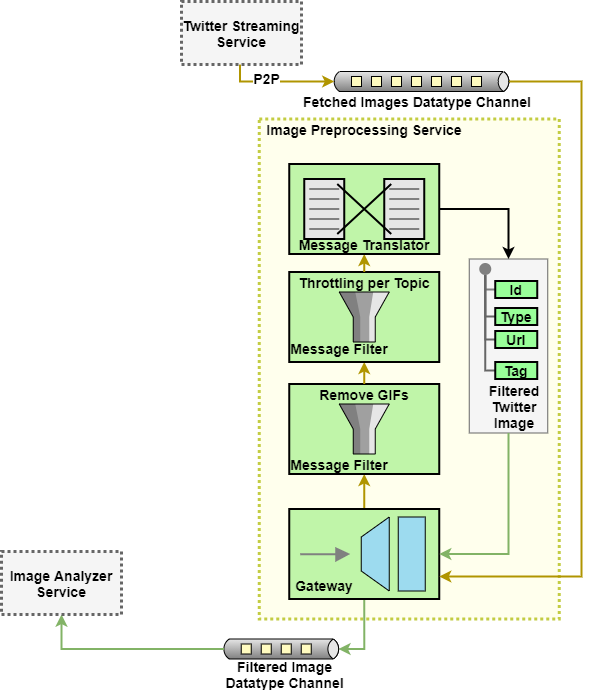

The diagram above was exported from draw.io. Its source (the exported page's mxGraphModel, read from the mxfile embedded in the PNG):
<mxGraphModel dx="1422" dy="832" grid="1" gridSize="10" guides="1" tooltips="1" connect="1" arrows="1" fold="1" page="1" pageScale="1" pageWidth="827" pageHeight="1169" math="0" shadow="0">
  <root>
    <mxCell id="4T3vUqm80cL0Saia4-gv-0" />
    <mxCell id="4T3vUqm80cL0Saia4-gv-1" parent="4T3vUqm80cL0Saia4-gv-0" />
    <mxCell id="4T3vUqm80cL0Saia4-gv-2" value="" style="rounded=0;whiteSpace=wrap;html=1;dashed=1;dashPattern=1 1;strokeWidth=3;fillColor=#FFFFED;strokeColor=#C3CC43;" vertex="1" parent="4T3vUqm80cL0Saia4-gv-1">
      <mxGeometry x="387.75" y="287.5" width="300" height="500" as="geometry" />
    </mxCell>
    <mxCell id="4T3vUqm80cL0Saia4-gv-3" value="" style="rounded=0;whiteSpace=wrap;html=1;strokeWidth=1;fontSize=14;fillColor=#f5f5f5;strokeColor=#666666;fontColor=#333333;" vertex="1" parent="4T3vUqm80cL0Saia4-gv-1">
      <mxGeometry x="597.75" y="427.5" width="78.5" height="174" as="geometry" />
    </mxCell>
    <mxCell id="4T3vUqm80cL0Saia4-gv-7" value="&lt;font style=&quot;font-size: 14px&quot;&gt;&lt;b&gt;Image Preprocessing Service&lt;/b&gt;&lt;/font&gt;" style="text;html=1;strokeColor=none;fillColor=none;align=center;verticalAlign=middle;whiteSpace=wrap;rounded=0;dashed=1;dashPattern=1 1;" vertex="1" parent="4T3vUqm80cL0Saia4-gv-1">
      <mxGeometry x="387.75" y="287.5" width="210" height="20" as="geometry" />
    </mxCell>
    <mxCell id="4T3vUqm80cL0Saia4-gv-8" style="edgeStyle=orthogonalEdgeStyle;rounded=0;orthogonalLoop=1;jettySize=auto;html=1;exitX=0.5;exitY=0;exitDx=0;exitDy=0;exitPerimeter=0;entryX=0.75;entryY=1;entryDx=0;entryDy=0;startArrow=none;startFill=0;endArrow=classic;endFill=1;strokeWidth=2;fontSize=14;fontColor=#FFFFFF;fillColor=#e3c800;strokeColor=#B09500;" edge="1" parent="4T3vUqm80cL0Saia4-gv-1" source="4T3vUqm80cL0Saia4-gv-10" target="4T3vUqm80cL0Saia4-gv-14">
      <mxGeometry relative="1" as="geometry" />
    </mxCell>
    <mxCell id="4T3vUqm80cL0Saia4-gv-9" style="edgeStyle=orthogonalEdgeStyle;rounded=0;orthogonalLoop=1;jettySize=auto;html=1;exitX=0.5;exitY=1;exitDx=0;exitDy=0;exitPerimeter=0;entryX=1;entryY=0.5;entryDx=-2.7;entryDy=0;entryPerimeter=0;startArrow=none;startFill=0;endArrow=classic;endFill=1;strokeWidth=2;fontSize=14;fontColor=#FFFFFF;fillColor=#d5e8d4;strokeColor=#82b366;" edge="1" parent="4T3vUqm80cL0Saia4-gv-1" source="4T3vUqm80cL0Saia4-gv-10" target="4T3vUqm80cL0Saia4-gv-35">
      <mxGeometry relative="1" as="geometry">
        <Array as="points">
          <mxPoint x="493" y="818" />
        </Array>
      </mxGeometry>
    </mxCell>
    <mxCell id="4T3vUqm80cL0Saia4-gv-10" value="" style="fillColor=#c0f5a9;dashed=0;outlineConnect=0;strokeWidth=2;html=1;align=center;fontSize=8;verticalLabelPosition=bottom;verticalAlign=top;shape=mxgraph.eip.messaging_gateway;" vertex="1" parent="4T3vUqm80cL0Saia4-gv-1">
      <mxGeometry x="417.75" y="677.5" width="150" height="90" as="geometry" />
    </mxCell>
    <mxCell id="4T3vUqm80cL0Saia4-gv-11" value="&lt;font color=&quot;#000000&quot;&gt;&lt;b&gt;Gateway&lt;/b&gt;&lt;/font&gt;" style="text;html=1;strokeColor=none;fillColor=none;align=center;verticalAlign=middle;whiteSpace=wrap;rounded=0;dashed=1;dashPattern=1 1;fontSize=14;fontColor=#FFFFFF;" vertex="1" parent="4T3vUqm80cL0Saia4-gv-1">
      <mxGeometry x="417.75" y="743.5" width="70" height="20" as="geometry" />
    </mxCell>
    <mxCell id="4T3vUqm80cL0Saia4-gv-12" style="edgeStyle=orthogonalEdgeStyle;rounded=0;orthogonalLoop=1;jettySize=auto;html=1;exitX=1;exitY=0.5;exitDx=-2.7;exitDy=0;exitPerimeter=0;entryX=1;entryY=0.75;entryDx=0;entryDy=0;startArrow=none;startFill=0;endArrow=classic;endFill=1;strokeWidth=2;fontSize=14;fontColor=#FFFFFF;fillColor=#e3c800;strokeColor=#B09500;entryPerimeter=0;" edge="1" parent="4T3vUqm80cL0Saia4-gv-1" source="4T3vUqm80cL0Saia4-gv-39" target="4T3vUqm80cL0Saia4-gv-10">
      <mxGeometry relative="1" as="geometry">
        <Array as="points">
          <mxPoint x="710" y="250" />
          <mxPoint x="710" y="745" />
        </Array>
        <mxPoint x="773.3" y="250" as="sourcePoint" />
      </mxGeometry>
    </mxCell>
    <mxCell id="4T3vUqm80cL0Saia4-gv-13" value="" style="strokeWidth=2;outlineConnect=0;dashed=0;align=center;fontSize=8;fillColor=#c0f5a9;verticalLabelPosition=bottom;verticalAlign=top;shape=mxgraph.eip.message_filter;" vertex="1" parent="4T3vUqm80cL0Saia4-gv-1">
      <mxGeometry x="417.75" y="552.5" width="150" height="90" as="geometry" />
    </mxCell>
    <mxCell id="4T3vUqm80cL0Saia4-gv-14" value="&lt;font color=&quot;#000000&quot;&gt;&lt;b&gt;Message Filter&lt;/b&gt;&lt;/font&gt;" style="text;html=1;strokeColor=none;fillColor=none;align=center;verticalAlign=middle;whiteSpace=wrap;rounded=0;dashed=1;dashPattern=1 1;fontSize=14;fontColor=#FFFFFF;" vertex="1" parent="4T3vUqm80cL0Saia4-gv-1">
      <mxGeometry x="417.75" y="622.5" width="100" height="20" as="geometry" />
    </mxCell>
    <mxCell id="4T3vUqm80cL0Saia4-gv-15" style="edgeStyle=orthogonalEdgeStyle;rounded=0;orthogonalLoop=1;jettySize=auto;html=1;exitX=0.5;exitY=0;exitDx=0;exitDy=0;entryX=0.5;entryY=1;entryDx=0;entryDy=0;entryPerimeter=0;startArrow=none;startFill=0;endArrow=classic;endFill=1;strokeWidth=2;fontSize=14;fontColor=#FFFFFF;fillColor=#e3c800;strokeColor=#B09500;" edge="1" parent="4T3vUqm80cL0Saia4-gv-1" source="4T3vUqm80cL0Saia4-gv-16" target="4T3vUqm80cL0Saia4-gv-17">
      <mxGeometry relative="1" as="geometry" />
    </mxCell>
    <mxCell id="4T3vUqm80cL0Saia4-gv-16" value="&lt;font color=&quot;#000000&quot;&gt;&lt;b&gt;Remove GIFs&lt;/b&gt;&lt;/font&gt;" style="text;html=1;strokeColor=none;fillColor=none;align=center;verticalAlign=middle;whiteSpace=wrap;rounded=0;dashed=1;dashPattern=1 1;fontSize=14;fontColor=#FFFFFF;" vertex="1" parent="4T3vUqm80cL0Saia4-gv-1">
      <mxGeometry x="417.75" y="552.5" width="150" height="20" as="geometry" />
    </mxCell>
    <mxCell id="4T3vUqm80cL0Saia4-gv-17" value="" style="strokeWidth=2;outlineConnect=0;dashed=0;align=center;fontSize=8;fillColor=#c0f5a9;verticalLabelPosition=bottom;verticalAlign=top;shape=mxgraph.eip.message_filter;" vertex="1" parent="4T3vUqm80cL0Saia4-gv-1">
      <mxGeometry x="417.75" y="440.5" width="150" height="90" as="geometry" />
    </mxCell>
    <mxCell id="4T3vUqm80cL0Saia4-gv-18" value="&lt;font color=&quot;#000000&quot;&gt;&lt;b&gt;Message Filter&lt;/b&gt;&lt;/font&gt;" style="text;html=1;strokeColor=none;fillColor=none;align=center;verticalAlign=middle;whiteSpace=wrap;rounded=0;dashed=1;dashPattern=1 1;fontSize=14;fontColor=#FFFFFF;" vertex="1" parent="4T3vUqm80cL0Saia4-gv-1">
      <mxGeometry x="417.75" y="507" width="100" height="20" as="geometry" />
    </mxCell>
    <mxCell id="4T3vUqm80cL0Saia4-gv-19" style="edgeStyle=orthogonalEdgeStyle;rounded=0;orthogonalLoop=1;jettySize=auto;html=1;exitX=0.5;exitY=0;exitDx=0;exitDy=0;entryX=0.5;entryY=1;entryDx=0;entryDy=0;entryPerimeter=0;startArrow=none;startFill=0;endArrow=classic;endFill=1;strokeWidth=2;fontSize=14;fontColor=#FFFFFF;fillColor=#e3c800;strokeColor=#B09500;" edge="1" parent="4T3vUqm80cL0Saia4-gv-1" source="4T3vUqm80cL0Saia4-gv-20" target="4T3vUqm80cL0Saia4-gv-22">
      <mxGeometry relative="1" as="geometry" />
    </mxCell>
    <mxCell id="4T3vUqm80cL0Saia4-gv-20" value="&lt;font color=&quot;#000000&quot;&gt;&lt;b&gt;Throttling per Topic&lt;/b&gt;&lt;/font&gt;" style="text;html=1;strokeColor=none;fillColor=none;align=center;verticalAlign=middle;whiteSpace=wrap;rounded=0;dashed=1;dashPattern=1 1;fontSize=14;fontColor=#FFFFFF;" vertex="1" parent="4T3vUqm80cL0Saia4-gv-1">
      <mxGeometry x="417.75" y="440.5" width="150" height="20" as="geometry" />
    </mxCell>
    <mxCell id="4T3vUqm80cL0Saia4-gv-21" style="edgeStyle=orthogonalEdgeStyle;rounded=0;orthogonalLoop=1;jettySize=auto;html=1;exitX=1;exitY=0.5;exitDx=0;exitDy=0;exitPerimeter=0;entryX=0.5;entryY=0;entryDx=0;entryDy=0;startArrow=none;startFill=0;endArrow=classic;endFill=1;strokeWidth=2;fontSize=14;fontColor=#FFFFFF;" edge="1" parent="4T3vUqm80cL0Saia4-gv-1" source="4T3vUqm80cL0Saia4-gv-22" target="4T3vUqm80cL0Saia4-gv-3">
      <mxGeometry relative="1" as="geometry" />
    </mxCell>
    <mxCell id="4T3vUqm80cL0Saia4-gv-22" value="" style="strokeWidth=2;outlineConnect=0;dashed=0;align=center;fontSize=8;shape=mxgraph.eip.message_translator;fillColor=#c0f5a9;verticalLabelPosition=bottom;verticalAlign=top;" vertex="1" parent="4T3vUqm80cL0Saia4-gv-1">
      <mxGeometry x="417.75" y="332.5" width="150" height="90" as="geometry" />
    </mxCell>
    <mxCell id="4T3vUqm80cL0Saia4-gv-23" value="&lt;font color=&quot;#000000&quot;&gt;&lt;b&gt;Message Translator&lt;/b&gt;&lt;/font&gt;" style="text;html=1;strokeColor=none;fillColor=none;align=center;verticalAlign=middle;whiteSpace=wrap;rounded=0;dashed=1;dashPattern=1 1;fontSize=14;fontColor=#FFFFFF;" vertex="1" parent="4T3vUqm80cL0Saia4-gv-1">
      <mxGeometry x="417.75" y="402.5" width="150" height="20" as="geometry" />
    </mxCell>
    <mxCell id="4T3vUqm80cL0Saia4-gv-24" value="" style="edgeStyle=orthogonalEdgeStyle;rounded=0;exitX=0;exitY=0.5;endArrow=none;dashed=0;html=1;strokeColor=#808080;strokeWidth=2;fontSize=14;fontColor=#FFFFFF;" edge="1" parent="4T3vUqm80cL0Saia4-gv-1" source="4T3vUqm80cL0Saia4-gv-29" target="4T3vUqm80cL0Saia4-gv-28">
      <mxGeometry relative="1" as="geometry" />
    </mxCell>
    <mxCell id="4T3vUqm80cL0Saia4-gv-25" style="edgeStyle=orthogonalEdgeStyle;rounded=0;orthogonalLoop=1;jettySize=auto;html=1;exitX=0.5;exitY=1;exitDx=0;exitDy=0;entryX=0;entryY=0.5;entryDx=0;entryDy=0;startArrow=none;startFill=0;endArrow=none;endFill=0;strokeWidth=2;fontSize=14;fontColor=#FFFFFF;fillColor=#f5f5f5;strokeColor=#666666;" edge="1" parent="4T3vUqm80cL0Saia4-gv-1" source="4T3vUqm80cL0Saia4-gv-28" target="4T3vUqm80cL0Saia4-gv-30">
      <mxGeometry relative="1" as="geometry">
        <Array as="points">
          <mxPoint x="613.75" y="485.5" />
        </Array>
      </mxGeometry>
    </mxCell>
    <mxCell id="4T3vUqm80cL0Saia4-gv-26" style="edgeStyle=orthogonalEdgeStyle;rounded=0;orthogonalLoop=1;jettySize=auto;html=1;exitX=0.5;exitY=1;exitDx=0;exitDy=0;entryX=0;entryY=0.5;entryDx=0;entryDy=0;startArrow=none;startFill=0;endArrow=none;endFill=0;strokeWidth=2;fontSize=14;fontColor=#FFFFFF;fillColor=#f5f5f5;strokeColor=#666666;" edge="1" parent="4T3vUqm80cL0Saia4-gv-1" source="4T3vUqm80cL0Saia4-gv-28" target="4T3vUqm80cL0Saia4-gv-31">
      <mxGeometry relative="1" as="geometry">
        <Array as="points">
          <mxPoint x="613.75" y="508.5" />
        </Array>
      </mxGeometry>
    </mxCell>
    <mxCell id="4T3vUqm80cL0Saia4-gv-27" style="edgeStyle=orthogonalEdgeStyle;rounded=0;orthogonalLoop=1;jettySize=auto;html=1;exitX=0.5;exitY=1;exitDx=0;exitDy=0;entryX=1;entryY=0.5;entryDx=0;entryDy=0;entryPerimeter=0;startArrow=none;startFill=0;endArrow=classic;endFill=1;strokeWidth=2;fontSize=14;fontColor=#FFFFFF;fillColor=#d5e8d4;strokeColor=#82b366;" edge="1" parent="4T3vUqm80cL0Saia4-gv-1" source="4T3vUqm80cL0Saia4-gv-3" target="4T3vUqm80cL0Saia4-gv-10">
      <mxGeometry relative="1" as="geometry">
        <Array as="points">
          <mxPoint x="636.75" y="722.5" />
        </Array>
      </mxGeometry>
    </mxCell>
    <mxCell id="4T3vUqm80cL0Saia4-gv-28" value="" style="strokeWidth=2;dashed=0;align=center;fontSize=8;shape=ellipse;fillColor=#808080;strokeColor=none;" vertex="1" parent="4T3vUqm80cL0Saia4-gv-1">
      <mxGeometry x="607.75" y="431.5" width="12" height="12" as="geometry" />
    </mxCell>
    <mxCell id="4T3vUqm80cL0Saia4-gv-29" value="Id" style="strokeWidth=2;dashed=0;align=center;fontSize=14;shape=rect;fontStyle=1;fillColor=#99FF99;" vertex="1" parent="4T3vUqm80cL0Saia4-gv-1">
      <mxGeometry x="623.75" y="449.5" width="42" height="17" as="geometry" />
    </mxCell>
    <mxCell id="4T3vUqm80cL0Saia4-gv-30" value="Type" style="strokeWidth=2;dashed=0;align=center;fontSize=14;shape=rect;fontStyle=1;fillColor=#99FF99;" vertex="1" parent="4T3vUqm80cL0Saia4-gv-1">
      <mxGeometry x="623.75" y="476.5" width="42" height="17" as="geometry" />
    </mxCell>
    <mxCell id="4T3vUqm80cL0Saia4-gv-31" value="Url" style="strokeWidth=2;dashed=0;align=center;fontSize=14;shape=rect;fontStyle=1;fillColor=#99FF99;" vertex="1" parent="4T3vUqm80cL0Saia4-gv-1">
      <mxGeometry x="623.75" y="499.5" width="42" height="17" as="geometry" />
    </mxCell>
    <mxCell id="4T3vUqm80cL0Saia4-gv-32" style="edgeStyle=orthogonalEdgeStyle;rounded=0;orthogonalLoop=1;jettySize=auto;html=1;exitX=0;exitY=0.5;exitDx=0;exitDy=0;entryX=0.5;entryY=1;entryDx=0;entryDy=0;startArrow=none;startFill=0;endArrow=none;endFill=0;strokeWidth=2;fontSize=14;fontColor=#FFFFFF;fillColor=#f5f5f5;strokeColor=#666666;" edge="1" parent="4T3vUqm80cL0Saia4-gv-1" source="4T3vUqm80cL0Saia4-gv-33" target="4T3vUqm80cL0Saia4-gv-28">
      <mxGeometry relative="1" as="geometry">
        <Array as="points">
          <mxPoint x="613.75" y="539.5" />
        </Array>
      </mxGeometry>
    </mxCell>
    <mxCell id="4T3vUqm80cL0Saia4-gv-33" value="Tag" style="strokeWidth=2;dashed=0;align=center;fontSize=14;shape=rect;fontStyle=1;fillColor=#99FF99;" vertex="1" parent="4T3vUqm80cL0Saia4-gv-1">
      <mxGeometry x="623.75" y="530.5" width="42" height="17" as="geometry" />
    </mxCell>
    <mxCell id="4T3vUqm80cL0Saia4-gv-34" value="&lt;font color=&quot;#000000&quot;&gt;&lt;b&gt;Filtered&lt;br&gt;Twitter&lt;br&gt;Image&lt;br&gt;&lt;/b&gt;&lt;/font&gt;" style="text;html=1;strokeColor=none;fillColor=none;align=center;verticalAlign=middle;whiteSpace=wrap;rounded=0;dashed=1;dashPattern=1 1;fontSize=14;fontColor=#FFFFFF;" vertex="1" parent="4T3vUqm80cL0Saia4-gv-1">
      <mxGeometry x="607.75" y="552.5" width="70" height="45" as="geometry" />
    </mxCell>
    <mxCell id="4T3vUqm80cL0Saia4-gv-35" value="" style="strokeWidth=1;outlineConnect=0;dashed=0;align=center;html=1;fontSize=8;shape=mxgraph.eip.dataChannel;verticalLabelPosition=bottom;labelBackgroundColor=#ffffff;verticalAlign=top;fillColor=#99FF99;" vertex="1" parent="4T3vUqm80cL0Saia4-gv-1">
      <mxGeometry x="349.75" y="807.5" width="120" height="20" as="geometry" />
    </mxCell>
    <mxCell id="4T3vUqm80cL0Saia4-gv-36" style="edgeStyle=orthogonalEdgeStyle;rounded=0;orthogonalLoop=1;jettySize=auto;html=1;startArrow=none;startFill=0;endArrow=classic;endFill=1;strokeWidth=2;fontSize=14;fontColor=#FFFFFF;fillColor=#d5e8d4;strokeColor=#82b366;exitX=0;exitY=0.5;exitDx=2.7;exitDy=0;exitPerimeter=0;entryX=0.5;entryY=1;entryDx=0;entryDy=0;" edge="1" parent="4T3vUqm80cL0Saia4-gv-1" source="4T3vUqm80cL0Saia4-gv-35" target="BKBuvikdRA16oVQi3xlG-0">
      <mxGeometry relative="1" as="geometry">
        <mxPoint x="157" y="860" as="sourcePoint" />
        <Array as="points">
          <mxPoint x="190" y="818" />
        </Array>
        <mxPoint x="27" y="772.25" as="targetPoint" />
      </mxGeometry>
    </mxCell>
    <mxCell id="4T3vUqm80cL0Saia4-gv-37" style="edgeStyle=orthogonalEdgeStyle;rounded=0;orthogonalLoop=1;jettySize=auto;html=1;exitX=0.75;exitY=1;exitDx=0;exitDy=0;exitPerimeter=0;entryX=0;entryY=0.5;entryDx=2.7;entryDy=0;entryPerimeter=0;startArrow=none;startFill=0;endArrow=classic;endFill=1;strokeWidth=2;fontSize=14;fontColor=#FFFFFF;fillColor=#e3c800;strokeColor=#B09500;" edge="1" parent="4T3vUqm80cL0Saia4-gv-1" target="4T3vUqm80cL0Saia4-gv-39">
      <mxGeometry relative="1" as="geometry">
        <Array as="points">
          <mxPoint x="369" y="250" />
        </Array>
        <mxPoint x="368.5" y="200" as="sourcePoint" />
      </mxGeometry>
    </mxCell>
    <mxCell id="4T3vUqm80cL0Saia4-gv-38" value="&lt;font color=&quot;#000000&quot;&gt;&lt;b&gt;P2P&lt;/b&gt;&lt;/font&gt;" style="edgeLabel;html=1;align=center;verticalAlign=middle;resizable=0;points=[];fontSize=14;fontColor=#FFFFFF;" vertex="1" connectable="0" parent="4T3vUqm80cL0Saia4-gv-37">
      <mxGeometry x="0.0568" y="4" relative="1" as="geometry">
        <mxPoint as="offset" />
      </mxGeometry>
    </mxCell>
    <mxCell id="4T3vUqm80cL0Saia4-gv-39" value="" style="strokeWidth=1;outlineConnect=0;dashed=0;align=center;html=1;fontSize=8;shape=mxgraph.eip.dataChannel;verticalLabelPosition=bottom;labelBackgroundColor=#ffffff;verticalAlign=top;fillColor=#CCE5FF;" vertex="1" parent="4T3vUqm80cL0Saia4-gv-1">
      <mxGeometry x="460" y="240" width="180" height="20" as="geometry" />
    </mxCell>
    <mxCell id="4T3vUqm80cL0Saia4-gv-40" value="&lt;font color=&quot;#000000&quot;&gt;&lt;b&gt;Fetched Images Datatype Channel&lt;/b&gt;&lt;/font&gt;" style="text;html=1;strokeColor=none;fillColor=none;align=center;verticalAlign=middle;whiteSpace=wrap;rounded=0;dashed=1;dashPattern=1 1;fontSize=14;fontColor=#FFFFFF;" vertex="1" parent="4T3vUqm80cL0Saia4-gv-1">
      <mxGeometry x="416.25" y="260" width="260" height="20" as="geometry" />
    </mxCell>
    <mxCell id="beUalHlyFZayWeu-HzVv-0" value="&lt;font color=&quot;#000000&quot;&gt;&lt;b&gt;Filtered Image&lt;br&gt;Datatype Channel&lt;/b&gt;&lt;/font&gt;" style="text;html=1;strokeColor=none;fillColor=none;align=center;verticalAlign=middle;whiteSpace=wrap;rounded=0;dashed=1;dashPattern=1 1;fontSize=14;fontColor=#FFFFFF;" vertex="1" parent="4T3vUqm80cL0Saia4-gv-1">
      <mxGeometry x="344" y="827.5" width="139" height="30" as="geometry" />
    </mxCell>
    <mxCell id="yjakJujpxr4Qr4ZmKO9E-0" value="&lt;b style=&quot;color: rgb(0 , 0 , 0) ; font-size: 14px&quot;&gt;Twitter Streaming Service&lt;/b&gt;" style="rounded=0;whiteSpace=wrap;html=1;dashed=1;dashPattern=1 1;strokeWidth=3;fillColor=#f5f5f5;strokeColor=#666666;fontColor=#333333;" vertex="1" parent="4T3vUqm80cL0Saia4-gv-1">
      <mxGeometry x="310" y="170" width="120" height="63.1" as="geometry" />
    </mxCell>
    <mxCell id="BKBuvikdRA16oVQi3xlG-0" value="&lt;b style=&quot;color: rgb(0 , 0 , 0) ; font-size: 14px&quot;&gt;Image Analyzer Service&lt;/b&gt;" style="rounded=0;whiteSpace=wrap;html=1;dashed=1;dashPattern=1 1;strokeWidth=3;fillColor=#f5f5f5;strokeColor=#666666;fontColor=#333333;" vertex="1" parent="4T3vUqm80cL0Saia4-gv-1">
      <mxGeometry x="130" y="720" width="120" height="63.1" as="geometry" />
    </mxCell>
  </root>
</mxGraphModel>